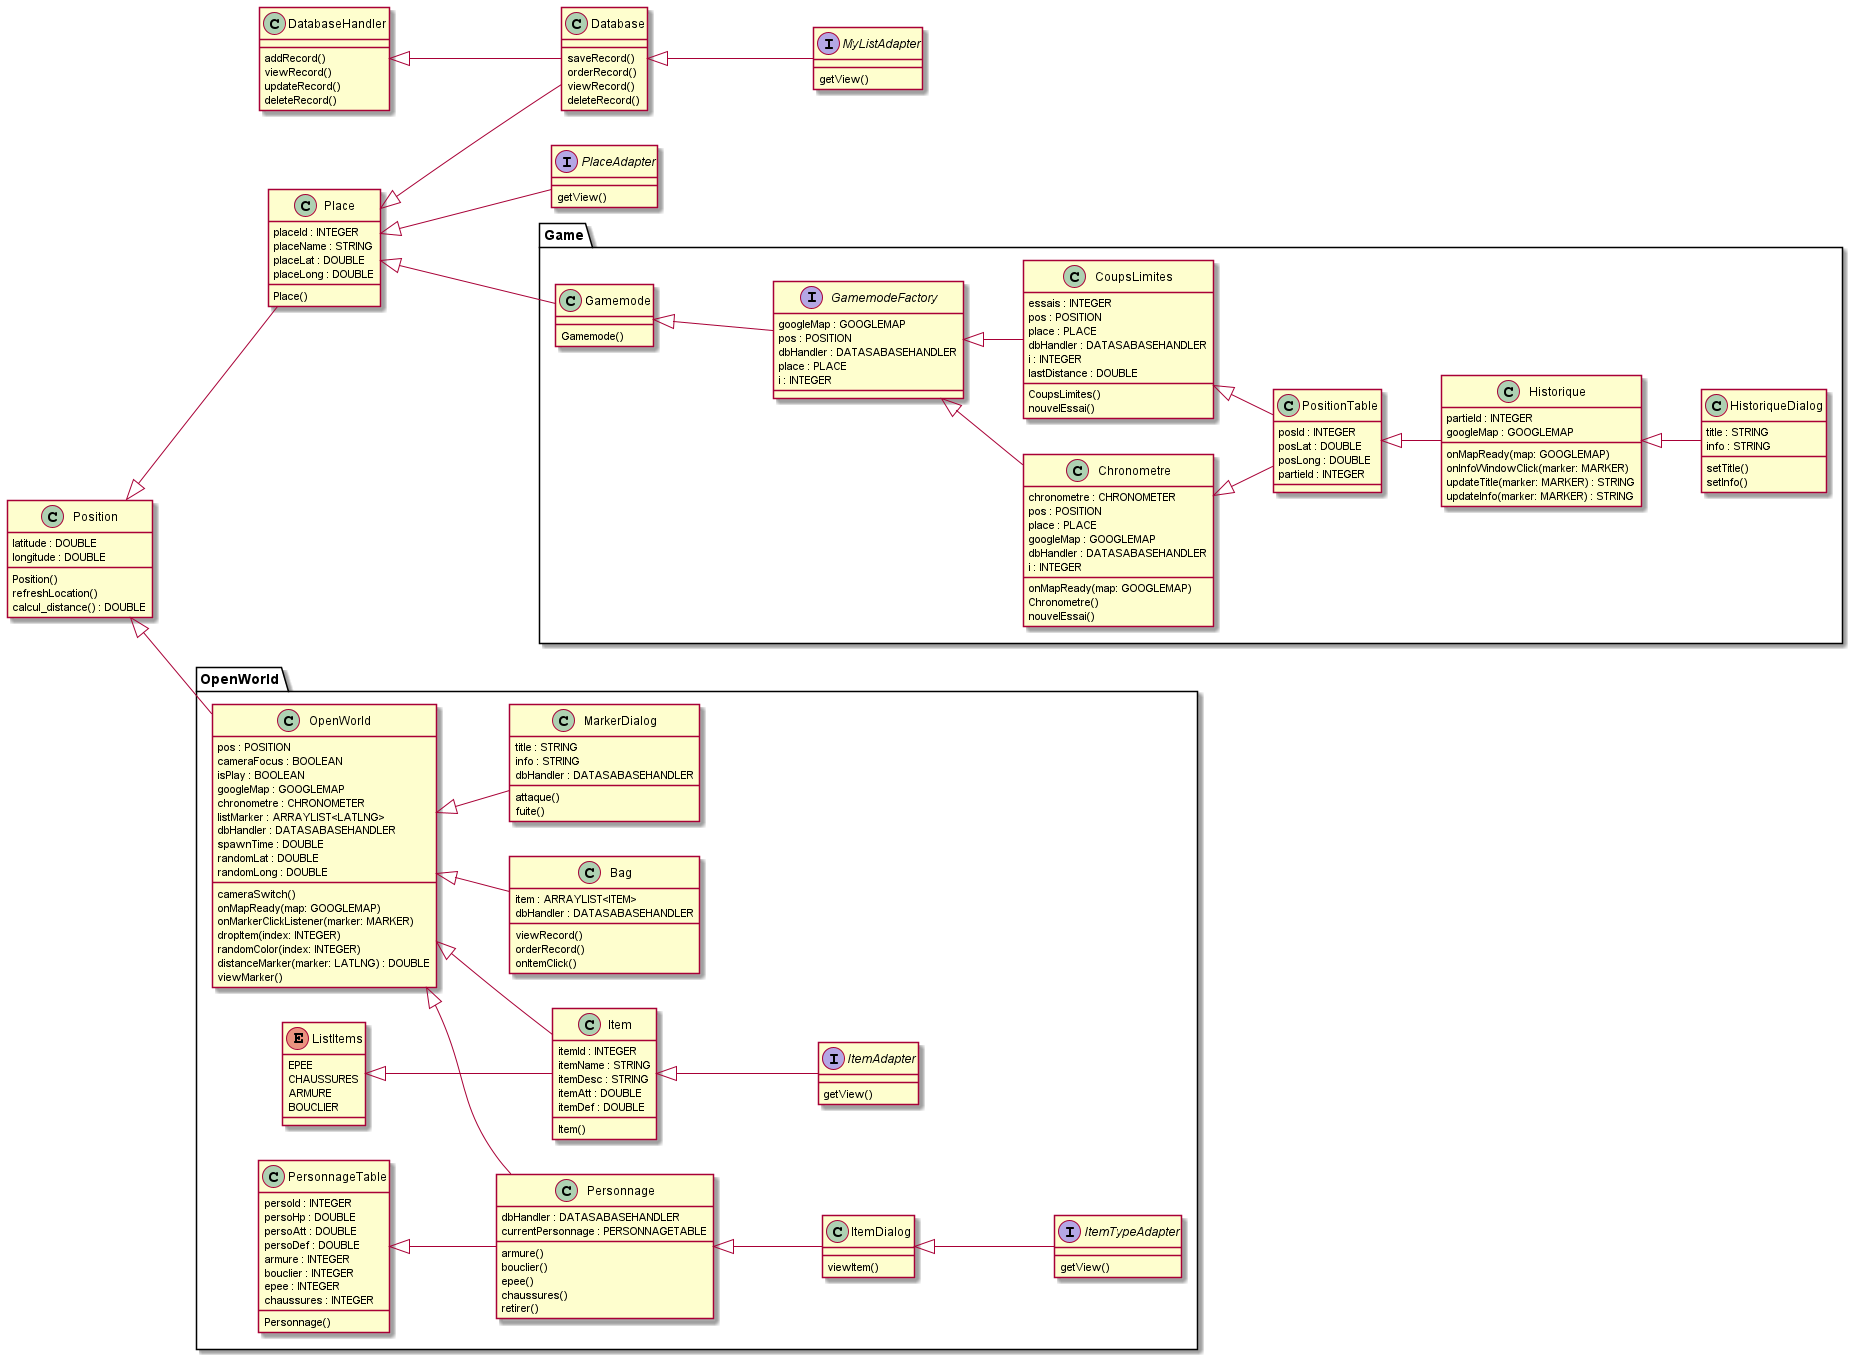

The diagram above was rendered by PlantUML. Its source (embedded in the PNG):
@startuml Akenasia
left to right direction

package Game {
  Historique <|-- HistoriqueDialog
  PositionTable <|-- Historique
  Chronometre <|-- PositionTable
  CoupsLimites <|-- PositionTable
  GamemodeFactory <|-- CoupsLimites
  GamemodeFactory <|-- Chronometre
  Gamemode <|-- GamemodeFactory
}

package OpenWorld {
  OpenWorld <|-- Bag
  OpenWorld <|-- MarkerDialog
  OpenWorld <|-- Item
  ListItems <|-- Item
  Item <|-- ItemAdapter
  OpenWorld <|-- Personnage
  PersonnageTable <|-- Personnage
  Personnage <|-- ItemDialog
  ItemDialog <|-- ItemTypeAdapter
}


  Database <|-- MyListAdapter
  DatabaseHandler <|-- Database
  Place <|-- Database
  Position <|-- Place
  Place <|-- PlaceAdapter
  Place <|-- Gamemode
  Position <|-- OpenWorld


class Chronometre {
  chronometre : CHRONOMETER
  pos : POSITION
  place : PLACE
  googleMap : GOOGLEMAP
  dbHandler : DATASABASEHANDLER
  i : INTEGER
  onMapReady(map: GOOGLEMAP)
  Chronometre()
  nouvelEssai()
}

class Place {
  placeId : INTEGER
  placeName : STRING
  placeLat : DOUBLE
  placeLong : DOUBLE
  Place()
}

class Database {
  saveRecord()
  orderRecord()
  viewRecord()
  deleteRecord()
}

class Position {
  latitude : DOUBLE
  longitude : DOUBLE
  Position()
  refreshLocation()
  calcul_distance() : DOUBLE
}

interface MyListAdapter {
  getView()
}

class Gamemode {
  Gamemode()
}

class CoupsLimites {
  essais : INTEGER
  pos : POSITION
  place : PLACE
  dbHandler : DATASABASEHANDLER
  i : INTEGER
  lastDistance : DOUBLE
  CoupsLimites()
  nouvelEssai()
}

class PositionTable {
  posId : INTEGER
  posLat : DOUBLE
  posLong : DOUBLE
  partieId : INTEGER
}

class Historique {
  partieId : INTEGER
  googleMap : GOOGLEMAP
  onMapReady(map: GOOGLEMAP)
  onInfoWindowClick(marker: MARKER) 
  updateTitle(marker: MARKER) : STRING
  updateInfo(marker: MARKER) : STRING
}

class DatabaseHandler {
  addRecord()
  viewRecord()
  updateRecord()
  deleteRecord()
}

class HistoriqueDialog {
  title : STRING
  info : STRING
  setTitle()
  setInfo()
}

class MarkerDialog {
  title : STRING
  info : STRING
  dbHandler : DATASABASEHANDLER
  attaque()
  fuite()
}

class Item {
  itemId : INTEGER
  itemName : STRING
  itemDesc : STRING
  itemAtt : DOUBLE
  itemDef : DOUBLE
  Item()
}

class PersonnageTable {
  persoId : INTEGER
  persoHp : DOUBLE
  persoAtt : DOUBLE
  persoDef : DOUBLE
  armure : INTEGER
  bouclier : INTEGER
  epee : INTEGER
  chaussures : INTEGER
  Personnage()
}

class Personnage {
  dbHandler : DATASABASEHANDLER
  currentPersonnage : PERSONNAGETABLE
  armure()
  bouclier()
  epee()
  chaussures()
  retirer()
}

interface ItemAdapter {
  getView()
}

interface GamemodeFactory {
  googleMap : GOOGLEMAP
  pos : POSITION
  dbHandler : DATASABASEHANDLER
  place : PLACE
  i : INTEGER
}

enum ListItems {
  EPEE
  CHAUSSURES
  ARMURE
  BOUCLIER
}

class ItemDialog {
  viewItem() 
}

class Bag {
  item : ARRAYLIST<ITEM>
  dbHandler : DATASABASEHANDLER
  viewRecord()
  orderRecord()
  onItemClick()
}

interface ItemTypeAdapter {
  getView()
}

class OpenWorld {
  pos : POSITION
  cameraFocus : BOOLEAN
  isPlay : BOOLEAN
  googleMap : GOOGLEMAP
  chronometre : CHRONOMETER
  listMarker : ARRAYLIST<LATLNG>
  dbHandler : DATASABASEHANDLER
  spawnTime : DOUBLE
  randomLat : DOUBLE
  randomLong : DOUBLE
  cameraSwitch()
  onMapReady(map: GOOGLEMAP)
  onMarkerClickListener(marker: MARKER)
  dropItem(index: INTEGER)
  randomColor(index: INTEGER)
  distanceMarker(marker: LATLNG) : DOUBLE
  viewMarker()
}

Interface PlaceAdapter {
  getView()
}

@enduml